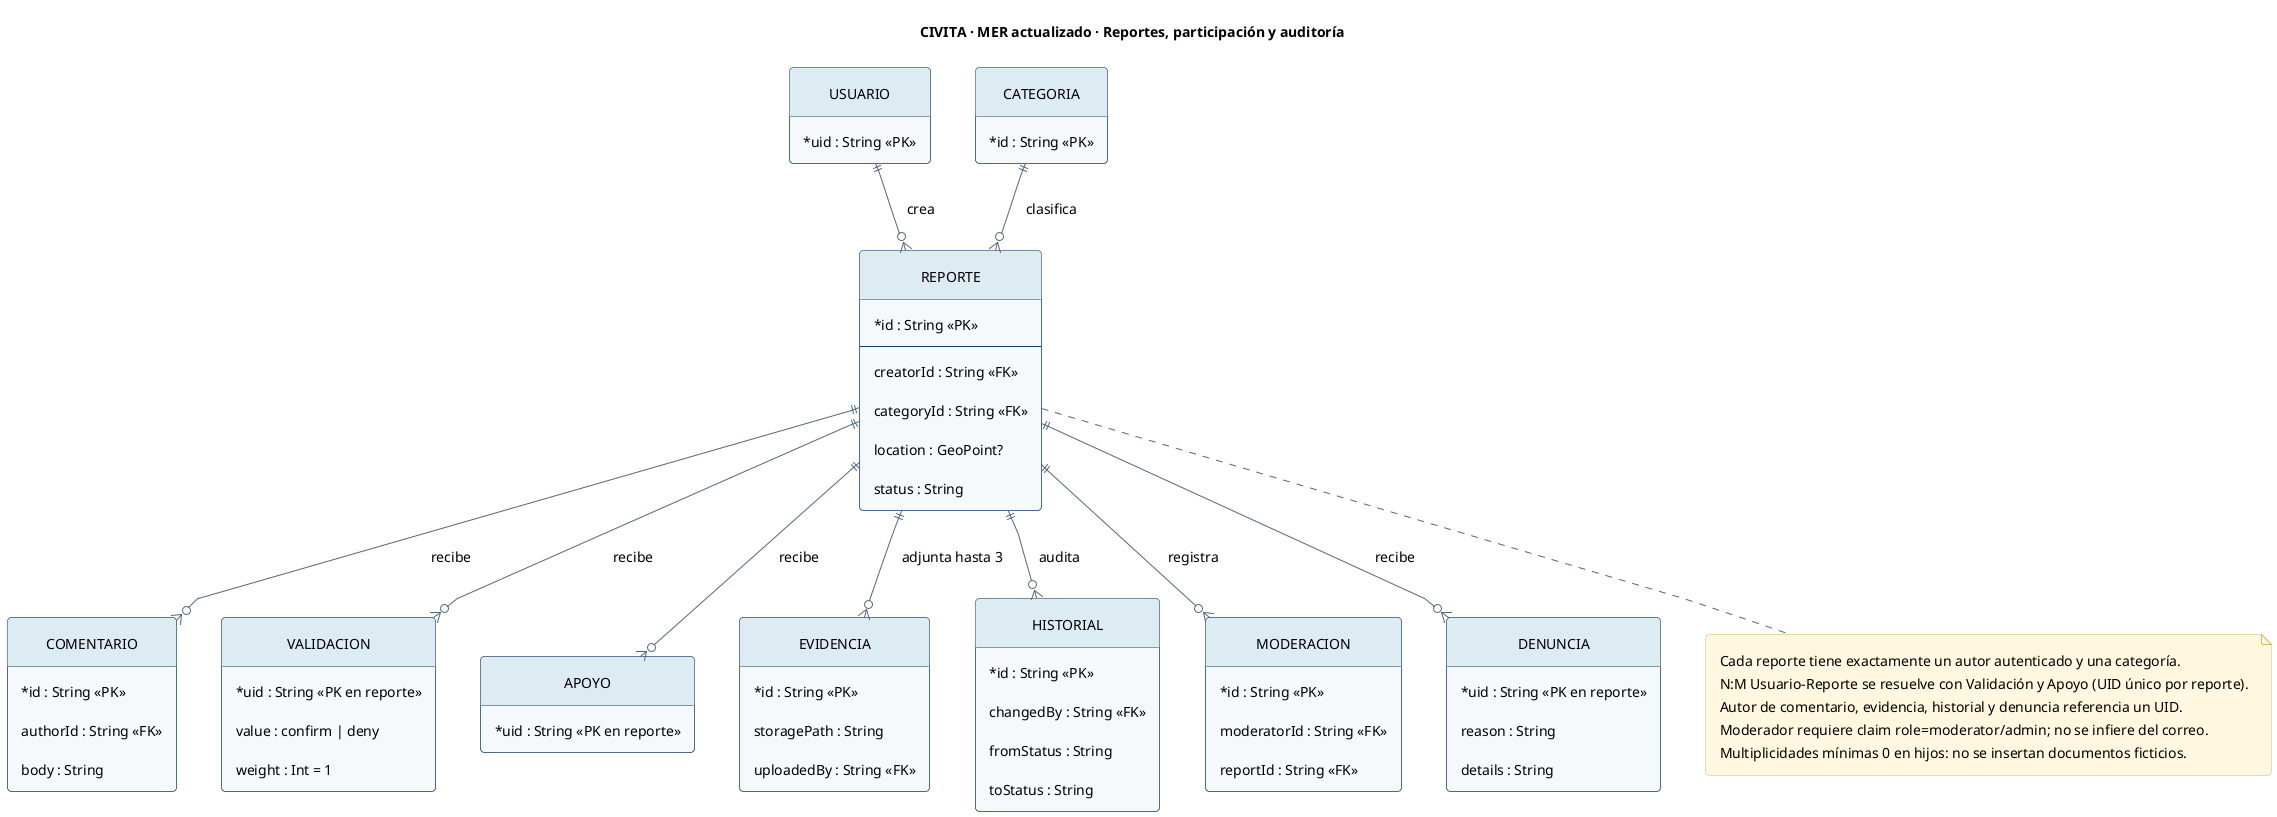

The diagram above was rendered by PlantUML. Its source (embedded in the PNG):
@startuml
skinparam backgroundColor #FFFFFF
skinparam defaultFontName SansSerif
skinparam defaultFontSize 14
skinparam nodesep 45
skinparam ranksep 45
skinparam linetype polyline
skinparam padding 8
skinparam shadowing false
skinparam roundcorner 8
skinparam ArrowColor #52677A
skinparam classAttributeIconSize 0
skinparam classBackgroundColor #F5F8FB
skinparam classBorderColor #173B63
skinparam classHeaderBackgroundColor #DDEAF2
skinparam componentBackgroundColor #F5F8FB
skinparam componentBorderColor #173B63
skinparam packageBorderColor #8DA6B8
skinparam noteBackgroundColor #FFF7DE
skinparam noteBorderColor #D4B66B
hide empty members
hide circle
title CIVITA · MER actualizado · Reportes, participación y auditoría

entity USUARIO {
 * uid : String <<PK>>
}
entity CATEGORIA {
 * id : String <<PK>>
}
entity REPORTE {
 * id : String <<PK>>
 --
 creatorId : String <<FK>>
 categoryId : String <<FK>>
 location : GeoPoint?
 status : String
}
entity COMENTARIO {
* id : String <<PK>>
 authorId : String <<FK>>
 body : String
}
entity VALIDACION {
* uid : String <<PK en reporte>>
 value : confirm | deny
 weight : Int = 1
}
entity APOYO {
 * uid : String <<PK en reporte>>
}
entity EVIDENCIA {
* id : String <<PK>>
 storagePath : String
 uploadedBy : String <<FK>>
}
entity HISTORIAL {
* id : String <<PK>>
 changedBy : String <<FK>>
 fromStatus : String
 toStatus : String
}
entity MODERACION {
* id : String <<PK>>
 moderatorId : String <<FK>>
 reportId : String <<FK>>
}
entity DENUNCIA {
* uid : String <<PK en reporte>>
 reason : String
 details : String
}
USUARIO ||--o{ REPORTE : crea
CATEGORIA ||--o{ REPORTE : clasifica
REPORTE ||--o{ COMENTARIO : recibe
REPORTE ||--o{ VALIDACION : recibe
REPORTE ||--o{ APOYO : recibe
REPORTE ||--o{ EVIDENCIA : adjunta hasta 3
REPORTE ||--o{ HISTORIAL : audita
REPORTE ||--o{ MODERACION : registra
REPORTE ||--o{ DENUNCIA : recibe
note bottom of REPORTE
 Cada reporte tiene exactamente un autor autenticado y una categoría.
 N:M Usuario-Reporte se resuelve con Validación y Apoyo (UID único por reporte).
 Autor de comentario, evidencia, historial y denuncia referencia un UID.
 Moderador requiere claim role=moderator/admin; no se infiere del correo.
 Multiplicidades mínimas 0 en hijos: no se insertan documentos ficticios.
end note
@enduml